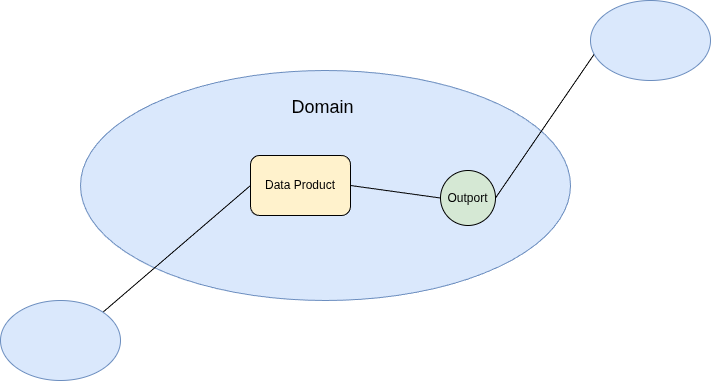

The diagram above was exported from draw.io. Its source (the exported page's mxGraphModel, read from the mxfile embedded in the PNG):
<mxGraphModel dx="1988" dy="1119" grid="1" gridSize="10" guides="1" tooltips="1" connect="1" arrows="1" fold="1" page="1" pageScale="1" pageWidth="850" pageHeight="1100" math="0" shadow="0">
  <root>
    <mxCell id="0" />
    <mxCell id="1" parent="0" />
    <mxCell id="gN3pMvwRAWJo0KPZYssI-1" parent="1" style="ellipse;whiteSpace=wrap;html=1;fillColor=#dae8fc;strokeColor=#6c8ebf;fillStyle=solid;align=center;verticalAlign=top;labelPosition=center;verticalLabelPosition=middle;spacingTop=20;fontSize=18;" value="Domain&amp;nbsp;" vertex="1">
      <mxGeometry height="230" width="490" x="90" y="260" as="geometry" />
    </mxCell>
    <mxCell id="gN3pMvwRAWJo0KPZYssI-3" parent="1" style="rounded=1;whiteSpace=wrap;html=1;fillColor=#fff2cc;strokeColor=#000000;" value="Data Product" vertex="1">
      <mxGeometry height="60" width="100" x="260" y="345" as="geometry" />
    </mxCell>
    <mxCell id="gN3pMvwRAWJo0KPZYssI-8" edge="1" parent="1" source="gN3pMvwRAWJo0KPZYssI-3" style="endArrow=none;html=1;rounded=0;exitX=1;exitY=0.5;exitDx=0;exitDy=0;endFill=0;entryX=0;entryY=0.5;entryDx=0;entryDy=0;" target="gl6HrZjDz2qxDAHv44cQ-4" value="">
      <mxGeometry height="50" relative="1" width="50" as="geometry">
        <mxPoint x="440" y="630" as="sourcePoint" />
        <mxPoint x="450" y="380" as="targetPoint" />
      </mxGeometry>
    </mxCell>
    <mxCell id="gl6HrZjDz2qxDAHv44cQ-4" parent="1" style="ellipse;whiteSpace=wrap;html=1;aspect=fixed;fillColor=#d5e8d4;strokeColor=#000000;" value="Outport" vertex="1">
      <mxGeometry height="55" width="55" x="450" y="360" as="geometry" />
    </mxCell>
    <mxCell id="gl6HrZjDz2qxDAHv44cQ-5" edge="1" parent="1" source="gl6HrZjDz2qxDAHv44cQ-9" style="endArrow=none;html=1;rounded=0;entryX=1;entryY=0.5;entryDx=0;entryDy=0;exitX=0.034;exitY=0.664;exitDx=0;exitDy=0;exitPerimeter=0;" target="gl6HrZjDz2qxDAHv44cQ-4" value="">
      <mxGeometry height="50" relative="1" width="50" as="geometry">
        <mxPoint x="620" y="230" as="sourcePoint" />
        <mxPoint x="450" y="430" as="targetPoint" />
      </mxGeometry>
    </mxCell>
    <mxCell id="gl6HrZjDz2qxDAHv44cQ-6" edge="1" parent="1" source="gl6HrZjDz2qxDAHv44cQ-7" style="endArrow=none;html=1;rounded=0;entryX=0;entryY=0.5;entryDx=0;entryDy=0;exitX=1;exitY=0;exitDx=0;exitDy=0;" target="gN3pMvwRAWJo0KPZYssI-3" value="">
      <mxGeometry height="50" relative="1" width="50" as="geometry">
        <mxPoint x="100" y="500" as="sourcePoint" />
        <mxPoint x="450" y="430" as="targetPoint" />
      </mxGeometry>
    </mxCell>
    <mxCell id="gl6HrZjDz2qxDAHv44cQ-7" parent="1" style="ellipse;whiteSpace=wrap;html=1;fillColor=#dae8fc;strokeColor=#6c8ebf;" value="" vertex="1">
      <mxGeometry height="80" width="120" x="10" y="490" as="geometry" />
    </mxCell>
    <mxCell id="gl6HrZjDz2qxDAHv44cQ-9" parent="1" style="ellipse;whiteSpace=wrap;html=1;fillColor=#dae8fc;strokeColor=#6c8ebf;" value="" vertex="1">
      <mxGeometry height="80" width="120" x="600" y="190" as="geometry" />
    </mxCell>
  </root>
</mxGraphModel>